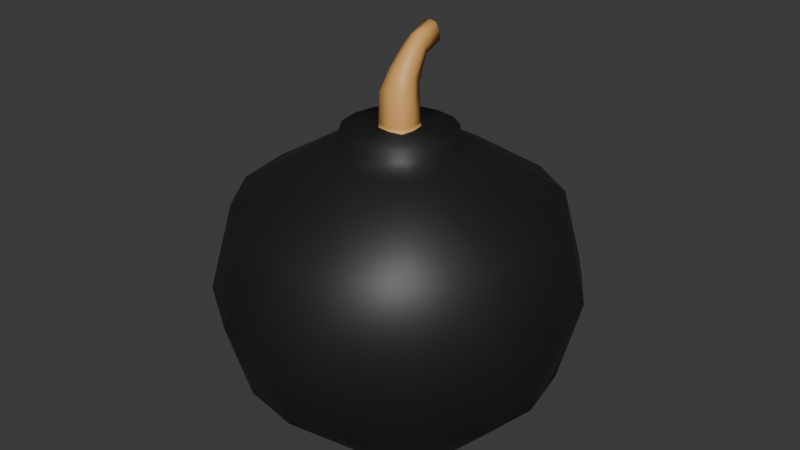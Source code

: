 # Source: Bomb.blend  (saved by Blender 5.2.44; exported with 4.5.12 LTS)
import bpy
from mathutils import Matrix  # noqa: F401  (used for matrix-valued properties, if any)

bpy.ops.wm.read_factory_settings(use_empty=True)
scene = bpy.context.scene
scene.name = 'Scene'

# ---- collections
col_collection = bpy.data.collections.new('Collection'); scene.collection.children.link(col_collection)

# ---- materials (node trees are filled in below, after node groups)
mat_bomb = bpy.data.materials.new('Bomb')
mat_bomb.alpha_threshold = 0.0
mat_bomb.use_backface_culling_lightprobe_volume = False
mat_bomb.roughness = 0.5
mat_bomb.line_color = (0.0, 0.0, 0.0, 1.0)
mat_bombfuse = bpy.data.materials.new('BombFuse')

# ---- material node trees
mat_bomb.use_nodes = True; mat_bomb.node_tree.nodes.clear()
_N = mat_bomb.node_tree.nodes; _L = mat_bomb.node_tree.links
n0 = _N.new('ShaderNodeOutputMaterial'); n0.name = 'Material Output'; n0.location = (200, 100)
n1 = _N.new('ShaderNodeBsdfPrincipled'); n1.name = 'Principled BSDF'; n1.location = (-200, 100)
n1.inputs[0].default_value = (0.01232, 0.01232, 0.01232, 1.0)
n1.inputs[10].default_value = 0.005
_L.new(n1.outputs[0], n0.inputs[0])
n0.is_active_output = True
mat_bombfuse.use_nodes = True; mat_bombfuse.node_tree.nodes.clear()
_N = mat_bombfuse.node_tree.nodes; _L = mat_bombfuse.node_tree.links
n0 = _N.new('ShaderNodeBsdfPrincipled'); n0.name = 'Principled BSDF'; n0.location = (-200, 100)
n0.inputs[0].default_value = (0.8, 0.4125, 0.1223, 1.0)
n0.inputs[10].default_value = 0.005
n1 = _N.new('ShaderNodeOutputMaterial'); n1.name = 'Material Output'; n1.location = (200, 100)
_L.new(n0.outputs[0], n1.inputs[0])
n1.is_active_output = True

# ---- world
world_world = bpy.data.worlds.new('World'); scene.world = world_world
world_world.use_nodes = True; world_world.node_tree.nodes.clear()
_N = world_world.node_tree.nodes; _L = world_world.node_tree.links
n0 = _N.new('ShaderNodeOutputWorld'); n0.name = 'World Output'; n0.location = (200, 100)
n1 = _N.new('ShaderNodeBackground'); n1.name = 'Background'; n1.location = (-200, 100)
n1.inputs[0].default_value = (0.05088, 0.05088, 0.05088, 1.0)
_L.new(n1.outputs[0], n0.inputs[0])
n0.is_active_output = True
world_world.color = (0.05088, 0.05088, 0.05088)
world_world.sun_shadow_jitter_overblur = 0.0

# ---- meshes
me_cube = bpy.data.meshes.new('Cube')
me_cube.from_pydata([(0.5547, -0.5547, 1.35), (0.8363, -0.8363, -1.35), (0.7126, 0.0, 1.35), (1.007, 0.0, -1.35), (0.0, -0.7126, 1.35), (0.0, -1.007, -1.35), (0.0, 0.0, -1.35), (0.3922, -0.3922, 1.549), (1.226, -1.313, 0.0), (1.807, 0.0, 0.0), (0.0, -1.895, 0.0), (1.11, -1.11, -0.8581), (0.6716, -0.3798, 1.35), (0.6478, -0.9623, -1.35), (0.9623, -0.6478, -1.35), (1.569, 0.0, -0.8581), (0.1599, -0.0005781, 1.55), (0.3798, -0.6716, 1.35), (0.6753, 0.0, -1.35), (0.0, -0.6753, -1.35), (0.0, -1.569, -0.8581), (0.5067, -0.2208, 1.549), (1.11, -1.11, 0.8357), (1.569, 0.0, 0.8357), (0.0, -1.569, 0.8357), (0.5816, -1.744, 0.0), (1.656, -0.6691, 0.0), (1.45, -0.6006, -0.8581), (0.6006, -1.45, -0.8581), (0.5469, -4.387e-10, 1.549), (0.6006, -1.45, 0.8357), (1.45, -0.6006, 0.8357), (0.6753, -0.6753, -1.35), (0.5067, -0.2208, 1.436), (0.3922, -0.3922, 1.436), (0.5469, -4.387e-10, 1.436), (0.2208, -0.5067, 1.436), (-4.326e-10, -0.5469, 1.436), (0.2208, -0.5067, 1.549), (-4.326e-10, -0.5469, 1.549), (1.668e-09, -0.1605, 1.55), (0.1367, -0.1373, 1.55), (0.1599, -0.0005781, 1.592), (1.668e-09, -0.1605, 1.592), (0.1367, -0.1373, 1.592), (0.1599, -0.0005781, 1.78), (1.668e-09, -0.1445, 1.907), (0.1367, -0.1236, 1.889), (-0.5547, -0.5547, 1.35), (-0.8363, -0.8363, -1.35), (-0.7126, 0.0, 1.35), (-1.007, 0.0, -1.35), (-0.3922, -0.3922, 1.549), (-1.226, -1.313, 0.0), (-1.807, 0.0, 0.0), (-1.11, -1.11, -0.8581), (-0.6716, -0.3798, 1.35), (-0.6478, -0.9623, -1.35), (-0.9623, -0.6478, -1.35), (-1.569, 0.0, -0.8581), (-0.1599, -0.0005781, 1.55), (-0.3798, -0.6716, 1.35), (-0.6753, 0.0, -1.35), (-0.5067, -0.2208, 1.549), (-1.11, -1.11, 0.8357), (-1.569, 0.0, 0.8357), (-0.5816, -1.744, 0.0), (-1.656, -0.6691, 0.0), (-1.45, -0.6006, -0.8581), (-0.6006, -1.45, -0.8581), (-0.5469, -4.387e-10, 1.549), (-0.6006, -1.45, 0.8357), (-1.45, -0.6006, 0.8357), (-0.6753, -0.6753, -1.35), (-0.5067, -0.2208, 1.436), (-0.3922, -0.3922, 1.436), (-0.5469, -4.387e-10, 1.436), (-0.2208, -0.5067, 1.436), (-0.2208, -0.5067, 1.549), (-0.1367, -0.1373, 1.55), (-0.1599, -0.0005781, 1.592), (-0.1367, -0.1373, 1.592), (-0.1599, -0.0005781, 1.78), (-0.1367, -0.1236, 1.889), (0.5547, 0.5547, 1.35), (0.8363, 0.8363, -1.35), (0.0, 0.7126, 1.35), (0.0, 1.007, -1.35), (0.3922, 0.3922, 1.549), (1.226, 1.313, 0.0), (0.0, 1.895, 0.0), (1.11, 1.11, -0.8581), (0.6716, 0.3798, 1.35), (0.6478, 0.9623, -1.35), (0.9623, 0.6478, -1.35), (0.3798, 0.6716, 1.35), (0.0, 0.6753, -1.35), (0.0, 1.569, -0.8581), (0.5067, 0.2208, 1.549), (1.11, 1.11, 0.8357), (0.0, 1.569, 0.8357), (0.5816, 1.744, 0.0), (1.656, 0.6691, 0.0), (1.45, 0.6006, -0.8581), (0.6006, 1.45, -0.8581), (0.6006, 1.45, 0.8357), (1.45, 0.6006, 0.8357), (0.6753, 0.6753, -1.35), (0.5067, 0.2208, 1.436), (0.3922, 0.3922, 1.436), (0.2208, 0.5067, 1.436), (-4.326e-10, 0.5469, 1.436), (0.2208, 0.5067, 1.549), (-4.326e-10, 0.5469, 1.549), (1.668e-09, 0.1593, 1.55), (0.1367, 0.1361, 1.55), (1.668e-09, 0.1593, 1.592), (0.1367, 0.1361, 1.592), (1.668e-09, 0.1433, 1.653), (0.1367, 0.1225, 1.672), (-0.5547, 0.5547, 1.35), (-0.8363, 0.8363, -1.35), (-0.3922, 0.3922, 1.549), (-1.226, 1.313, 0.0), (-1.11, 1.11, -0.8581), (-0.6716, 0.3798, 1.35), (-0.6478, 0.9623, -1.35), (-0.9623, 0.6478, -1.35), (-0.3798, 0.6716, 1.35), (-0.5067, 0.2208, 1.549), (-1.11, 1.11, 0.8357), (-0.5816, 1.744, 0.0), (-1.656, 0.6691, 0.0), (-1.45, 0.6006, -0.8581), (-0.6006, 1.45, -0.8581), (-0.6006, 1.45, 0.8357), (-1.45, 0.6006, 0.8357), (-0.6753, 0.6753, -1.35), (-0.5067, 0.2208, 1.436), (-0.3922, 0.3922, 1.436), (-0.2208, 0.5067, 1.436), (-0.2208, 0.5067, 1.549), (-0.1367, 0.1361, 1.55), (-0.1367, 0.1361, 1.592), (-0.1367, 0.1225, 1.672), (0.1136, 0.06212, 2.016), (1.668e-09, -0.04012, 2.107), (0.09713, -0.0253, 2.094), (-0.1136, 0.06212, 2.016), (-0.09713, -0.0253, 2.094), (1.668e-09, 0.1644, 1.926), (0.09713, 0.1495, 1.939), (-0.09713, 0.1495, 1.939), (0.08953, 0.1728, 2.152), (1.315e-09, 0.1215, 2.286), (0.07655, 0.1289, 2.266), (-0.08953, 0.1728, 2.152), (-0.07655, 0.1289, 2.266), (1.315e-09, 0.2242, 2.018), (0.07655, 0.2167, 2.038), (-0.07655, 0.2167, 2.038), (0.07078, 0.262, 2.266), (1.895e-09, 0.2214, 2.372), (0.06052, 0.2273, 2.356), (-0.07078, 0.262, 2.266), (-0.06052, 0.2273, 2.356), (1.895e-09, 0.3026, 2.16), (0.06052, 0.2967, 2.175), (-0.06052, 0.2967, 2.175), (1.895e-09, 0.4654, 2.344), (0.07078, 0.4654, 2.344), (1.895e-09, 0.4248, 2.45), (0.06052, 0.4307, 2.434), (-0.07078, 0.4654, 2.344), (-0.06052, 0.4307, 2.434), (1.895e-09, 0.506, 2.238), (0.06052, 0.5001, 2.254), (-0.06052, 0.5001, 2.254)], [], [(32, 14, 1, 13), (31, 12, 0, 22), (30, 17, 4, 24), (17, 0, 34, 36), (28, 25, 10, 20), (27, 26, 8, 11), (14, 27, 11, 1), (3, 15, 27, 14), (15, 9, 26, 27), (13, 28, 20, 5), (1, 11, 28, 13), (11, 8, 25, 28), (4, 17, 36, 37), (12, 2, 35, 33), (0, 12, 33, 34), (25, 30, 24, 10), (8, 22, 30, 25), (22, 0, 17, 30), (26, 31, 22, 8), (9, 23, 31, 26), (23, 2, 12, 31), (19, 32, 13, 5), (6, 18, 32, 19), (18, 3, 14, 32), (34, 33, 21, 7), (37, 36, 38, 39), (33, 35, 29, 21), (36, 34, 7, 38), (41, 40, 39, 38), (21, 41, 38, 7), (29, 16, 41, 21), (40, 41, 44, 43), (44, 42, 45, 47), (41, 16, 42, 44), (46, 47, 147, 146), (43, 44, 47, 46), (73, 57, 49, 58), (72, 64, 48, 56), (71, 24, 4, 61), (61, 77, 75, 48), (69, 20, 10, 66), (68, 55, 53, 67), (58, 49, 55, 68), (51, 58, 68, 59), (59, 68, 67, 54), (57, 5, 20, 69), (49, 57, 69, 55), (55, 69, 66, 53), (4, 37, 77, 61), (56, 74, 76, 50), (48, 75, 74, 56), (66, 10, 24, 71), (53, 66, 71, 64), (64, 71, 61, 48), (67, 53, 64, 72), (54, 67, 72, 65), (65, 72, 56, 50), (19, 5, 57, 73), (6, 19, 73, 62), (62, 73, 58, 51), (75, 52, 63, 74), (37, 39, 78, 77), (74, 63, 70, 76), (77, 78, 52, 75), (79, 78, 39, 40), (63, 52, 78, 79), (70, 63, 79, 60), (40, 43, 81, 79), (81, 83, 82, 80), (79, 81, 80, 60), (119, 118, 150, 151), (43, 46, 83, 81), (107, 93, 85, 94), (106, 99, 84, 92), (105, 100, 86, 95), (95, 110, 109, 84), (104, 97, 90, 101), (103, 91, 89, 102), (94, 85, 91, 103), (3, 94, 103, 15), (15, 103, 102, 9), (93, 87, 97, 104), (85, 93, 104, 91), (91, 104, 101, 89), (86, 111, 110, 95), (92, 108, 35, 2), (84, 109, 108, 92), (101, 90, 100, 105), (89, 101, 105, 99), (99, 105, 95, 84), (102, 89, 99, 106), (9, 102, 106, 23), (23, 106, 92, 2), (96, 87, 93, 107), (6, 96, 107, 18), (18, 107, 94, 3), (109, 88, 98, 108), (111, 113, 112, 110), (108, 98, 29, 35), (110, 112, 88, 109), (115, 112, 113, 114), (98, 88, 112, 115), (29, 98, 115, 16), (114, 116, 117, 115), (117, 119, 45, 42), (115, 117, 42, 16), (83, 46, 146, 149), (116, 118, 119, 117), (137, 127, 121, 126), (136, 125, 120, 130), (135, 128, 86, 100), (128, 120, 139, 140), (134, 131, 90, 97), (133, 132, 123, 124), (127, 133, 124, 121), (51, 59, 133, 127), (59, 54, 132, 133), (126, 134, 97, 87), (121, 124, 134, 126), (124, 123, 131, 134), (86, 128, 140, 111), (125, 50, 76, 138), (120, 125, 138, 139), (131, 135, 100, 90), (123, 130, 135, 131), (130, 120, 128, 135), (132, 136, 130, 123), (54, 65, 136, 132), (65, 50, 125, 136), (96, 137, 126, 87), (6, 62, 137, 96), (62, 51, 127, 137), (139, 138, 129, 122), (111, 140, 141, 113), (138, 76, 70, 129), (140, 139, 122, 141), (142, 114, 113, 141), (129, 142, 141, 122), (70, 60, 142, 129), (114, 142, 143, 116), (143, 80, 82, 144), (142, 60, 80, 143), (144, 82, 148, 152), (116, 143, 144, 118), (147, 145, 153, 155), (149, 146, 154, 157), (145, 151, 159, 153), (152, 148, 156, 160), (118, 144, 152, 150), (82, 83, 149, 148), (45, 119, 151, 145), (47, 45, 145, 147), (153, 159, 167, 161), (160, 156, 164, 168), (154, 155, 163, 162), (156, 157, 165, 164), (150, 152, 160, 158), (151, 150, 158, 159), (148, 149, 157, 156), (146, 147, 155, 154), (164, 165, 174, 173), (167, 166, 175, 176), (166, 168, 177, 175), (163, 161, 170, 172), (157, 154, 162, 165), (155, 153, 161, 163), (158, 160, 168, 166), (159, 158, 166, 167), (170, 169, 171, 172), (173, 174, 171, 169), (170, 176, 175, 169), (173, 169, 175, 177), (162, 163, 172, 171), (168, 164, 173, 177), (161, 167, 176, 170), (165, 162, 171, 174)])
me_cube.polygons.foreach_set('use_smooth', [True] * 176)
me_cube.polygons.foreach_set('material_index', [0, 0, 0, 0, 0, 0, 0, 0, 0, 0, 0, 0, 0, 0, 0, 0, 0, 0, 0, 0, 0, 0, 0, 0, 0, 0, 0, 0, 0, 0, 0, 1, 1, 1, 1, 1, 0, 0, 0, 0, 0, 0, 0, 0, 0, 0, 0, 0, 0, 0, 0, 0, 0, 0, 0, 0, 0, 0, 0, 0, 0, 0, 0, 0, 0, 0, 0, 1, 1, 1, 1, 1, 0, 0, 0, 0, 0, 0, 0, 0, 0, 0, 0, 0, 0, 0, 0, 0, 0, 0, 0, 0, 0, 0, 0, 0, 0, 0, 0, 0, 0, 0, 0, 1, 1, 1, 1, 1, 0, 0, 0, 0, 0, 0, 0, 0, 0, 0, 0, 0, 0, 0, 0, 0, 0, 0, 0, 0, 0, 0, 0, 0, 0, 0, 0, 0, 0, 0, 0, 1, 1, 1, 1, 1, 1, 1, 1, 1, 1, 1, 1, 1, 1, 1, 1, 1, 1, 1, 1, 1, 1, 1, 1, 1, 1, 1, 1, 1, 1, 1, 1, 1, 1, 1, 1, 1])
_uv = me_cube.uv_layers.new(name='UVMap')
_uv.uv.foreach_set('vector', [0.3125, 0.6875, 0.375, 0.6875, 0.375, 0.75, 0.3125, 0.75, 0.5625, 0.6875, 0.625, 0.6875, 0.625, 0.75, 0.5625, 0.75, 0.5625, 0.8125, 0.625, 0.8125, 0.625, 0.875, 0.5625, 0.875, 0.625, 0.8125, 0.625, 0.75, 0.625, 0.75, 0.625, 0.8125, 0.4375, 0.8125, 0.5, 0.8125, 0.5, 0.875, 0.4375, 0.875, 0.4375, 0.6875, 0.5, 0.6875, 0.5, 0.75, 0.4375, 0.75, 0.375, 0.6875, 0.4375, 0.6875, 0.4375, 0.75, 0.375, 0.75, 0.375, 0.625, 0.4375, 0.625, 0.4375, 0.6875, 0.375, 0.6875, 0.4375, 0.625, 0.5, 0.625, 0.5, 0.6875, 0.4375, 0.6875, 0.375, 0.8125, 0.4375, 0.8125, 0.4375, 0.875, 0.375, 0.875, 0.375, 0.75, 0.4375, 0.75, 0.4375, 0.8125, 0.375, 0.8125, 0.4375, 0.75, 0.5, 0.75, 0.5, 0.8125, 0.4375, 0.8125, 0.625, 0.875, 0.625, 0.8125, 0.625, 0.8125, 0.625, 0.875, 0.625, 0.6875, 0.625, 0.625, 0.625, 0.625, 0.625, 0.6875, 0.625, 0.75, 0.625, 0.6875, 0.625, 0.6875, 0.625, 0.75, 0.5, 0.8125, 0.5625, 0.8125, 0.5625, 0.875, 0.5, 0.875, 0.5, 0.75, 0.5625, 0.75, 0.5625, 0.8125, 0.5, 0.8125, 0.5625, 0.75, 0.625, 0.75, 0.625, 0.8125, 0.5625, 0.8125, 0.5, 0.6875, 0.5625, 0.6875, 0.5625, 0.75, 0.5, 0.75, 0.5, 0.625, 0.5625, 0.625, 0.5625, 0.6875, 0.5, 0.6875, 0.5625, 0.625, 0.625, 0.625, 0.625, 0.6875, 0.5625, 0.6875, 0.25, 0.6875, 0.3125, 0.6875, 0.3125, 0.75, 0.25, 0.75, 0.25, 0.625, 0.3125, 0.625, 0.3125, 0.6875, 0.25, 0.6875, 0.3125, 0.625, 0.375, 0.625, 0.375, 0.6875, 0.3125, 0.6875, 0.625, 0.75, 0.625, 0.6875, 0.625, 0.6875, 0.625, 0.75, 0.625, 0.875, 0.625, 0.8125, 0.625, 0.8125, 0.625, 0.875, 0.625, 0.6875, 0.625, 0.625, 0.625, 0.625, 0.625, 0.6875, 0.625, 0.8125, 0.625, 0.75, 0.625, 0.75, 0.625, 0.8125, 0.6875, 0.6875, 0.75, 0.6875, 0.75, 0.75, 0.6875, 0.75, 0.625, 0.6875, 0.6875, 0.6875, 0.6875, 0.75, 0.625, 0.75, 0.625, 0.625, 0.6875, 0.625, 0.6875, 0.6875, 0.625, 0.6875, 0.75, 0.6875, 0.6875, 0.6875, 0.6875, 0.6875, 0.75, 0.6875, 0.6875, 0.6875, 0.6875, 0.625, 0.6875, 0.625, 0.6875, 0.6875, 0.6875, 0.6875, 0.6875, 0.625, 0.6875, 0.625, 0.6875, 0.6875, 0.75, 0.6875, 0.6875, 0.6875, 0.6875, 0.6875, 0.75, 0.6875, 0.75, 0.6875, 0.6875, 0.6875, 0.6875, 0.6875, 0.75, 0.6875, 0.3125, 0.6875, 0.3125, 0.75, 0.375, 0.75, 0.375, 0.6875, 0.5625, 0.6875, 0.5625, 0.75, 0.625, 0.75, 0.625, 0.6875, 0.5625, 0.8125, 0.5625, 0.875, 0.625, 0.875, 0.625, 0.8125, 0.625, 0.8125, 0.625, 0.8125, 0.625, 0.75, 0.625, 0.75, 0.4375, 0.8125, 0.4375, 0.875, 0.5, 0.875, 0.5, 0.8125, 0.4375, 0.6875, 0.4375, 0.75, 0.5, 0.75, 0.5, 0.6875, 0.375, 0.6875, 0.375, 0.75, 0.4375, 0.75, 0.4375, 0.6875, 0.375, 0.625, 0.375, 0.6875, 0.4375, 0.6875, 0.4375, 0.625, 0.4375, 0.625, 0.4375, 0.6875, 0.5, 0.6875, 0.5, 0.625, 0.375, 0.8125, 0.375, 0.875, 0.4375, 0.875, 0.4375, 0.8125, 0.375, 0.75, 0.375, 0.8125, 0.4375, 0.8125, 0.4375, 0.75, 0.4375, 0.75, 0.4375, 0.8125, 0.5, 0.8125, 0.5, 0.75, 0.625, 0.875, 0.625, 0.875, 0.625, 0.8125, 0.625, 0.8125, 0.625, 0.6875, 0.625, 0.6875, 0.625, 0.625, 0.625, 0.625, 0.625, 0.75, 0.625, 0.75, 0.625, 0.6875, 0.625, 0.6875, 0.5, 0.8125, 0.5, 0.875, 0.5625, 0.875, 0.5625, 0.8125, 0.5, 0.75, 0.5, 0.8125, 0.5625, 0.8125, 0.5625, 0.75, 0.5625, 0.75, 0.5625, 0.8125, 0.625, 0.8125, 0.625, 0.75, 0.5, 0.6875, 0.5, 0.75, 0.5625, 0.75, 0.5625, 0.6875, 0.5, 0.625, 0.5, 0.6875, 0.5625, 0.6875, 0.5625, 0.625, 0.5625, 0.625, 0.5625, 0.6875, 0.625, 0.6875, 0.625, 0.625, 0.25, 0.6875, 0.25, 0.75, 0.3125, 0.75, 0.3125, 0.6875, 0.25, 0.625, 0.25, 0.6875, 0.3125, 0.6875, 0.3125, 0.625, 0.3125, 0.625, 0.3125, 0.6875, 0.375, 0.6875, 0.375, 0.625, 0.625, 0.75, 0.625, 0.75, 0.625, 0.6875, 0.625, 0.6875, 0.625, 0.875, 0.625, 0.875, 0.625, 0.8125, 0.625, 0.8125, 0.625, 0.6875, 0.625, 0.6875, 0.625, 0.625, 0.625, 0.625, 0.625, 0.8125, 0.625, 0.8125, 0.625, 0.75, 0.625, 0.75, 0.6875, 0.6875, 0.6875, 0.75, 0.75, 0.75, 0.75, 0.6875, 0.625, 0.6875, 0.625, 0.75, 0.6875, 0.75, 0.6875, 0.6875, 0.625, 0.625, 0.625, 0.6875, 0.6875, 0.6875, 0.6875, 0.625, 0.75, 0.6875, 0.75, 0.6875, 0.6875, 0.6875, 0.6875, 0.6875, 0.6875, 0.6875, 0.6875, 0.6875, 0.6875, 0.625, 0.6875, 0.625, 0.6875, 0.6875, 0.6875, 0.6875, 0.6875, 0.625, 0.6875, 0.625, 0.6875, 0.6875, 0.75, 0.6875, 0.75, 0.6875, 0.6875, 0.6875, 0.75, 0.6875, 0.75, 0.6875, 0.6875, 0.6875, 0.6875, 0.6875, 0.3125, 0.6875, 0.3125, 0.75, 0.375, 0.75, 0.375, 0.6875, 0.5625, 0.6875, 0.5625, 0.75, 0.625, 0.75, 0.625, 0.6875, 0.5625, 0.8125, 0.5625, 0.875, 0.625, 0.875, 0.625, 0.8125, 0.625, 0.8125, 0.625, 0.8125, 0.625, 0.75, 0.625, 0.75, 0.4375, 0.8125, 0.4375, 0.875, 0.5, 0.875, 0.5, 0.8125, 0.4375, 0.6875, 0.4375, 0.75, 0.5, 0.75, 0.5, 0.6875, 0.375, 0.6875, 0.375, 0.75, 0.4375, 0.75, 0.4375, 0.6875, 0.375, 0.625, 0.375, 0.6875, 0.4375, 0.6875, 0.4375, 0.625, 0.4375, 0.625, 0.4375, 0.6875, 0.5, 0.6875, 0.5, 0.625, 0.375, 0.8125, 0.375, 0.875, 0.4375, 0.875, 0.4375, 0.8125, 0.375, 0.75, 0.375, 0.8125, 0.4375, 0.8125, 0.4375, 0.75, 0.4375, 0.75, 0.4375, 0.8125, 0.5, 0.8125, 0.5, 0.75, 0.625, 0.875, 0.625, 0.875, 0.625, 0.8125, 0.625, 0.8125, 0.625, 0.6875, 0.625, 0.6875, 0.625, 0.625, 0.625, 0.625, 0.625, 0.75, 0.625, 0.75, 0.625, 0.6875, 0.625, 0.6875, 0.5, 0.8125, 0.5, 0.875, 0.5625, 0.875, 0.5625, 0.8125, 0.5, 0.75, 0.5, 0.8125, 0.5625, 0.8125, 0.5625, 0.75, 0.5625, 0.75, 0.5625, 0.8125, 0.625, 0.8125, 0.625, 0.75, 0.5, 0.6875, 0.5, 0.75, 0.5625, 0.75, 0.5625, 0.6875, 0.5, 0.625, 0.5, 0.6875, 0.5625, 0.6875, 0.5625, 0.625, 0.5625, 0.625, 0.5625, 0.6875, 0.625, 0.6875, 0.625, 0.625, 0.25, 0.6875, 0.25, 0.75, 0.3125, 0.75, 0.3125, 0.6875, 0.25, 0.625, 0.25, 0.6875, 0.3125, 0.6875, 0.3125, 0.625, 0.3125, 0.625, 0.3125, 0.6875, 0.375, 0.6875, 0.375, 0.625, 0.625, 0.75, 0.625, 0.75, 0.625, 0.6875, 0.625, 0.6875, 0.625, 0.875, 0.625, 0.875, 0.625, 0.8125, 0.625, 0.8125, 0.625, 0.6875, 0.625, 0.6875, 0.625, 0.625, 0.625, 0.625, 0.625, 0.8125, 0.625, 0.8125, 0.625, 0.75, 0.625, 0.75, 0.6875, 0.6875, 0.6875, 0.75, 0.75, 0.75, 0.75, 0.6875, 0.625, 0.6875, 0.625, 0.75, 0.6875, 0.75, 0.6875, 0.6875, 0.625, 0.625, 0.625, 0.6875, 0.6875, 0.6875, 0.6875, 0.625, 0.75, 0.6875, 0.75, 0.6875, 0.6875, 0.6875, 0.6875, 0.6875, 0.6875, 0.6875, 0.6875, 0.6875, 0.6875, 0.625, 0.6875, 0.625, 0.6875, 0.6875, 0.6875, 0.6875, 0.6875, 0.625, 0.6875, 0.625, 0.6875, 0.6875, 0.75, 0.6875, 0.75, 0.6875, 0.6875, 0.6875, 0.75, 0.6875, 0.75, 0.6875, 0.6875, 0.6875, 0.6875, 0.6875, 0.3125, 0.6875, 0.375, 0.6875, 0.375, 0.75, 0.3125, 0.75, 0.5625, 0.6875, 0.625, 0.6875, 0.625, 0.75, 0.5625, 0.75, 0.5625, 0.8125, 0.625, 0.8125, 0.625, 0.875, 0.5625, 0.875, 0.625, 0.8125, 0.625, 0.75, 0.625, 0.75, 0.625, 0.8125, 0.4375, 0.8125, 0.5, 0.8125, 0.5, 0.875, 0.4375, 0.875, 0.4375, 0.6875, 0.5, 0.6875, 0.5, 0.75, 0.4375, 0.75, 0.375, 0.6875, 0.4375, 0.6875, 0.4375, 0.75, 0.375, 0.75, 0.375, 0.625, 0.4375, 0.625, 0.4375, 0.6875, 0.375, 0.6875, 0.4375, 0.625, 0.5, 0.625, 0.5, 0.6875, 0.4375, 0.6875, 0.375, 0.8125, 0.4375, 0.8125, 0.4375, 0.875, 0.375, 0.875, 0.375, 0.75, 0.4375, 0.75, 0.4375, 0.8125, 0.375, 0.8125, 0.4375, 0.75, 0.5, 0.75, 0.5, 0.8125, 0.4375, 0.8125, 0.625, 0.875, 0.625, 0.8125, 0.625, 0.8125, 0.625, 0.875, 0.625, 0.6875, 0.625, 0.625, 0.625, 0.625, 0.625, 0.6875, 0.625, 0.75, 0.625, 0.6875, 0.625, 0.6875, 0.625, 0.75, 0.5, 0.8125, 0.5625, 0.8125, 0.5625, 0.875, 0.5, 0.875, 0.5, 0.75, 0.5625, 0.75, 0.5625, 0.8125, 0.5, 0.8125, 0.5625, 0.75, 0.625, 0.75, 0.625, 0.8125, 0.5625, 0.8125, 0.5, 0.6875, 0.5625, 0.6875, 0.5625, 0.75, 0.5, 0.75, 0.5, 0.625, 0.5625, 0.625, 0.5625, 0.6875, 0.5, 0.6875, 0.5625, 0.625, 0.625, 0.625, 0.625, 0.6875, 0.5625, 0.6875, 0.25, 0.6875, 0.3125, 0.6875, 0.3125, 0.75, 0.25, 0.75, 0.25, 0.625, 0.3125, 0.625, 0.3125, 0.6875, 0.25, 0.6875, 0.3125, 0.625, 0.375, 0.625, 0.375, 0.6875, 0.3125, 0.6875, 0.625, 0.75, 0.625, 0.6875, 0.625, 0.6875, 0.625, 0.75, 0.625, 0.875, 0.625, 0.8125, 0.625, 0.8125, 0.625, 0.875, 0.625, 0.6875, 0.625, 0.625, 0.625, 0.625, 0.625, 0.6875, 0.625, 0.8125, 0.625, 0.75, 0.625, 0.75, 0.625, 0.8125, 0.6875, 0.6875, 0.75, 0.6875, 0.75, 0.75, 0.6875, 0.75, 0.625, 0.6875, 0.6875, 0.6875, 0.6875, 0.75, 0.625, 0.75, 0.625, 0.625, 0.6875, 0.625, 0.6875, 0.6875, 0.625, 0.6875, 0.75, 0.6875, 0.6875, 0.6875, 0.6875, 0.6875, 0.75, 0.6875, 0.6875, 0.6875, 0.6875, 0.625, 0.6875, 0.625, 0.6875, 0.6875, 0.6875, 0.6875, 0.6875, 0.625, 0.6875, 0.625, 0.6875, 0.6875, 0.6875, 0.6875, 0.6875, 0.625, 0.6875, 0.625, 0.6875, 0.6875, 0.75, 0.6875, 0.6875, 0.6875, 0.6875, 0.6875, 0.75, 0.6875, 0.6875, 0.6875, 0.6875, 0.625, 0.6875, 0.625, 0.6875, 0.6875, 0.6875, 0.6875, 0.75, 0.6875, 0.75, 0.6875, 0.6875, 0.6875, 0.6875, 0.625, 0.6875, 0.6875, 0.6875, 0.6875, 0.6875, 0.625, 0.6875, 0.6875, 0.6875, 0.625, 0.6875, 0.625, 0.6875, 0.6875, 0.75, 0.6875, 0.6875, 0.6875, 0.6875, 0.6875, 0.75, 0.6875, 0.6875, 0.625, 0.6875, 0.6875, 0.6875, 0.6875, 0.6875, 0.625, 0.6875, 0.625, 0.6875, 0.6875, 0.6875, 0.6875, 0.6875, 0.625, 0.6875, 0.6875, 0.6875, 0.625, 0.6875, 0.625, 0.6875, 0.6875, 0.6875, 0.625, 0.6875, 0.6875, 0.6875, 0.6875, 0.6875, 0.625, 0.6875, 0.6875, 0.6875, 0.625, 0.6875, 0.625, 0.6875, 0.6875, 0.75, 0.6875, 0.6875, 0.6875, 0.6875, 0.6875, 0.75, 0.6875, 0.6875, 0.625, 0.6875, 0.6875, 0.6875, 0.6875, 0.6875, 0.625, 0.75, 0.6875, 0.6875, 0.6875, 0.6875, 0.6875, 0.75, 0.6875, 0.6875, 0.6875, 0.75, 0.6875, 0.75, 0.6875, 0.6875, 0.6875, 0.6875, 0.625, 0.6875, 0.6875, 0.6875, 0.6875, 0.6875, 0.625, 0.75, 0.6875, 0.6875, 0.6875, 0.6875, 0.6875, 0.75, 0.6875, 0.6875, 0.625, 0.6875, 0.6875, 0.6875, 0.6875, 0.6875, 0.625, 0.6875, 0.6875, 0.75, 0.6875, 0.75, 0.6875, 0.6875, 0.6875, 0.75, 0.6875, 0.6875, 0.6875, 0.6875, 0.6875, 0.75, 0.6875, 0.6875, 0.6875, 0.6875, 0.625, 0.6875, 0.625, 0.6875, 0.6875, 0.6875, 0.6875, 0.75, 0.6875, 0.75, 0.6875, 0.6875, 0.6875, 0.6875, 0.6875, 0.6875, 0.625, 0.6875, 0.625, 0.6875, 0.6875, 0.75, 0.6875, 0.6875, 0.6875, 0.6875, 0.6875, 0.75, 0.6875, 0.6875, 0.6875, 0.75, 0.6875, 0.75, 0.6875, 0.6875, 0.6875, 0.6875, 0.625, 0.75, 0.625, 0.75, 0.6875, 0.6875, 0.6875, 0.6875, 0.625, 0.6875, 0.6875, 0.75, 0.6875, 0.75, 0.625, 0.6875, 0.625, 0.6875, 0.6875, 0.75, 0.6875, 0.75, 0.625, 0.6875, 0.625, 0.75, 0.625, 0.75, 0.6875, 0.6875, 0.6875, 0.75, 0.6875, 0.6875, 0.6875, 0.6875, 0.6875, 0.75, 0.6875, 0.6875, 0.6875, 0.6875, 0.625, 0.6875, 0.625, 0.6875, 0.6875, 0.6875, 0.625, 0.6875, 0.6875, 0.6875, 0.6875, 0.6875, 0.625, 0.6875, 0.6875, 0.75, 0.6875, 0.75, 0.6875, 0.6875, 0.6875])
me_cube.materials.append(mat_bomb)
me_cube.materials.append(mat_bombfuse)
me_cube.use_mirror_vertex_groups = False
me_cube.update()

# ---- objects
ob_bomb = bpy.data.objects.new('Bomb', me_cube)

# ---- transforms, parenting, visibility, modifiers, constraints
ob_bomb.location = (0.0, 0.0, 0.0)
ob_bomb.lock_rotations_4d = False
ob_bomb.empty_display_type = 'ARROWS'
ob_bomb.lineart.crease_threshold = 0.0

# ---- collection membership
col_collection.objects.link(ob_bomb)

# ---- scene / render settings (as saved in the file)
scene.frame_start = 1; scene.frame_end = 250; scene.frame_set(1)
scene.render.engine = 'BLENDER_EEVEE_NEXT'
scene.render.bake_bias = 0.0
scene.render.bake_samples = 0
scene.render.compositor_device = 'GPU'
scene.eevee.use_volume_custom_range = False
scene.eevee.fast_gi_thickness_near = 0.1
scene.eevee.fast_gi_thickness_far = 0.0
scene.eevee.ray_tracing_options.screen_trace_thickness = 0.1
bpy.context.view_layer.update()

# ---- added for rendering (the .blend has no active camera and no usable light): camera, sun
cam_auto = bpy.data.cameras.new('AutoCamera')
cam_auto.lens = 50.0
cam_auto.sensor_width = 36.0
cam_auto.clip_end = 1000.0
ob_auto_camera = bpy.data.objects.new('AutoCamera', cam_auto)
scene.collection.objects.link(ob_auto_camera)
ob_auto_camera.location = (5.9866, -7.18392, 5.33911)
ob_auto_camera.rotation_euler = (1.09748, -7.21219e-08, 0.694738)
scene.camera = ob_auto_camera
light_auto_sun = bpy.data.lights.new('AutoSun', 'SUN')
light_auto_sun.energy = 3.0
light_auto_sun.angle = 0.0523599
ob_auto_sun = bpy.data.objects.new('AutoSun', light_auto_sun)
scene.collection.objects.link(ob_auto_sun)
ob_auto_sun.rotation_euler = (0.872665, 0.174533, 0.523599)
bpy.context.view_layer.update()
